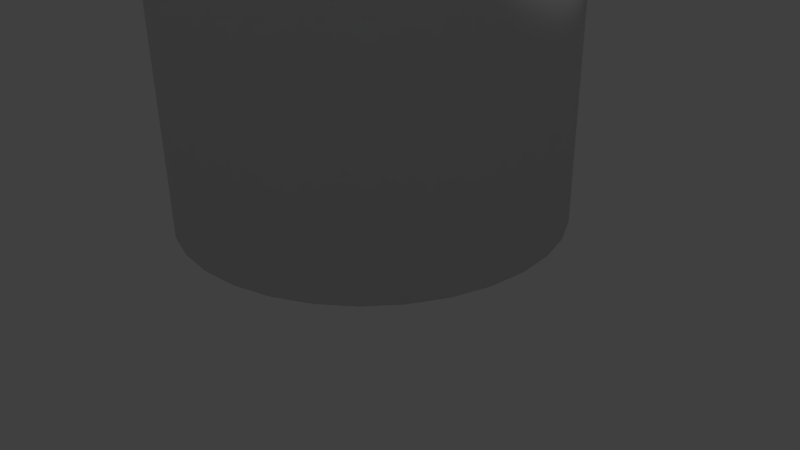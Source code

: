 # Source: tower.blend  (saved by Blender 2.72.0; exported with 4.5.12 LTS)
import bpy
from mathutils import Matrix  # noqa: F401  (used for matrix-valued properties, if any)

bpy.ops.wm.read_factory_settings(use_empty=True)
scene = bpy.context.scene
scene.name = 'Scene'

# ---- collections
col_collection_1 = bpy.data.collections.new('Collection 1'); scene.collection.children.link(col_collection_1)

# ---- world
world_world = bpy.data.worlds.new('World'); scene.world = world_world
world_world.color = (0.05088, 0.05088, 0.05088)
world_world.use_sun_shadow = False
world_world.sun_shadow_jitter_overblur = 0.0
world_world.cycles.sampling_method = 'MANUAL'
world_world.cycles.sample_map_resolution = 256

# ---- cameras
cam_camera = bpy.data.cameras.new('Camera')
cam_camera.clip_end = 100.0
cam_camera.lens = 35.0
cam_camera.sensor_width = 32.0
cam_camera.sensor_height = 18.0
cam_camera.ortho_scale = 7.314
cam_camera.dof.focus_distance = 0.0
cam_camera.dof.aperture_fstop = 128.0

# ---- lights
light_lamp = bpy.data.lights.new('Lamp', 'POINT')
light_lamp.transmission_factor = 0.0
light_lamp.cutoff_distance = 30.0
light_lamp.energy = 100.0
light_lamp.shadow_buffer_clip_start = 1.001
light_lamp.shadow_soft_size = 0.1
light_lamp.shadow_maximum_resolution = 0.006
light_lamp.use_absolute_resolution = True
light_lamp.cycles.use_multiple_importance_sampling = False

# ---- meshes
me_cylinder = bpy.data.meshes.new('Cylinder')
me_cylinder.from_pydata([(0.0, 1.0, -1.0), (0.0, 1.0, 5.819), (0.1951, 0.9808, -1.0), (0.1951, 0.9808, 5.819), (0.3827, 0.9239, -1.0), (0.3827, 0.9239, 5.819), (0.5556, 0.8315, -1.0), (0.5556, 0.8315, 5.819), (0.7071, 0.7071, -1.0), (0.7071, 0.7071, 5.819), (0.8315, 0.5556, -1.0), (0.8315, 0.5556, 5.819), (0.9239, 0.3827, -1.0), (0.9239, 0.3827, 5.819), (0.9808, 0.1951, -1.0), (0.9808, 0.1951, 5.819), (1.0, 7.55e-08, -1.0), (1.0, 7.55e-08, 5.819), (0.9808, -0.1951, -1.0), (0.9808, -0.1951, 5.819), (0.9239, -0.3827, -1.0), (0.9239, -0.3827, 5.819), (0.8315, -0.5556, -1.0), (0.8315, -0.5556, 5.819), (0.7071, -0.7071, -1.0), (0.7071, -0.7071, 5.819), (0.5556, -0.8315, -1.0), (0.5556, -0.8315, 5.819), (0.3827, -0.9239, -1.0), (0.3827, -0.9239, 5.819), (0.1951, -0.9808, -1.0), (0.1951, -0.9808, 5.819), (-3.258e-07, -1.0, -1.0), (-3.258e-07, -1.0, 5.819), (-0.1951, -0.9808, -1.0), (-0.1951, -0.9808, 5.819), (-0.3827, -0.9239, -1.0), (-0.3827, -0.9239, 5.819), (-0.5556, -0.8315, -1.0), (-0.5556, -0.8315, 5.819), (-0.7071, -0.7071, -1.0), (-0.7071, -0.7071, 5.819), (-0.8315, -0.5556, -1.0), (-0.8315, -0.5556, 5.819), (-0.9239, -0.3827, -1.0), (-0.9239, -0.3827, 5.819), (-0.9808, -0.1951, -1.0), (-0.9808, -0.1951, 5.819), (-1.0, 9.656e-07, -1.0), (-1.0, 9.656e-07, 5.819), (-0.9808, 0.1951, -1.0), (-0.9808, 0.1951, 5.819), (-0.9239, 0.3827, -1.0), (-0.9239, 0.3827, 5.819), (-0.8315, 0.5556, -1.0), (-0.8315, 0.5556, 5.819), (-0.7071, 0.7071, -1.0), (-0.7071, 0.7071, 5.819), (-0.5556, 0.8315, -1.0), (-0.5556, 0.8315, 5.819), (-0.3827, 0.9239, -1.0), (-0.3827, 0.9239, 5.819), (-0.1951, 0.9808, -1.0), (-0.1951, 0.9808, 5.819)], [], [(0, 1, 3, 2), (2, 3, 5, 4), (4, 5, 7, 6), (6, 7, 9, 8), (8, 9, 11, 10), (10, 11, 13, 12), (12, 13, 15, 14), (14, 15, 17, 16), (16, 17, 19, 18), (18, 19, 21, 20), (20, 21, 23, 22), (22, 23, 25, 24), (24, 25, 27, 26), (26, 27, 29, 28), (28, 29, 31, 30), (30, 31, 33, 32), (32, 33, 35, 34), (34, 35, 37, 36), (36, 37, 39, 38), (38, 39, 41, 40), (40, 41, 43, 42), (42, 43, 45, 44), (44, 45, 47, 46), (46, 47, 49, 48), (48, 49, 51, 50), (50, 51, 53, 52), (52, 53, 55, 54), (54, 55, 57, 56), (56, 57, 59, 58), (58, 59, 61, 60), (3, 1, 63, 61, 59, 57, 55, 53, 51, 49, 47, 45, 43, 41, 39, 37, 35, 33, 31, 29, 27, 25, 23, 21, 19, 17, 15, 13, 11, 9, 7, 5), (62, 63, 1, 0), (60, 61, 63, 62), (0, 2, 4, 6, 8, 10, 12, 14, 16, 18, 20, 22, 24, 26, 28, 30, 32, 34, 36, 38, 40, 42, 44, 46, 48, 50, 52, 54, 56, 58, 60, 62)])
me_cylinder.polygons.foreach_set('use_smooth', [True] * 34)
me_cylinder.use_remesh_preserve_volume = False
me_cylinder.use_remesh_preserve_attributes = False
me_cylinder.use_mirror_vertex_groups = False
me_cylinder.update()
me_cube_002 = bpy.data.meshes.new('Cube.002')
me_cube_002.from_pydata([(0.01963, -1.0, -1.0), (0.01963, 1.0, -1.0), (1.0, 1.0, -1.0), (1.0, -1.0, -1.0), (0.01963, -1.0, 1.0), (0.01963, 1.0, 1.0), (1.0, 1.0, 1.0), (1.0, -1.0, 1.0)], [], [(4, 5, 1, 0), (5, 6, 2, 1), (6, 7, 3, 2), (7, 4, 0, 3), (0, 1, 2, 3), (7, 6, 5, 4)])
me_cube_002.use_remesh_preserve_volume = False
me_cube_002.use_remesh_preserve_attributes = False
me_cube_002.use_mirror_vertex_groups = False
me_cube_002.update()
me_cube_005 = bpy.data.meshes.new('Cube.005')
me_cube_005.from_pydata([(0.01963, -1.0, -1.0), (0.01963, 1.0, -1.0), (1.0, 1.0, -1.0), (1.0, -1.0, -1.0), (0.01963, -1.0, 1.0), (0.01963, 1.0, 1.0), (1.0, 1.0, 1.0), (1.0, -1.0, 1.0)], [], [(4, 5, 1, 0), (5, 6, 2, 1), (6, 7, 3, 2), (7, 4, 0, 3), (0, 1, 2, 3), (7, 6, 5, 4)])
me_cube_005.use_remesh_preserve_volume = False
me_cube_005.use_remesh_preserve_attributes = False
me_cube_005.use_mirror_vertex_groups = False
me_cube_005.update()
me_cube_006 = bpy.data.meshes.new('Cube.006')
me_cube_006.from_pydata([(0.01963, -1.0, -1.0), (0.01963, 1.0, -1.0), (1.0, 1.0, -1.0), (1.0, -1.0, -1.0), (0.01963, -1.0, 1.0), (0.01963, 1.0, 1.0), (1.0, 1.0, 1.0), (1.0, -1.0, 1.0)], [], [(4, 5, 1, 0), (5, 6, 2, 1), (6, 7, 3, 2), (7, 4, 0, 3), (0, 1, 2, 3), (7, 6, 5, 4)])
me_cube_006.use_remesh_preserve_volume = False
me_cube_006.use_remesh_preserve_attributes = False
me_cube_006.use_mirror_vertex_groups = False
me_cube_006.update()
me_cube_007 = bpy.data.meshes.new('Cube.007')
me_cube_007.from_pydata([(0.01963, -1.0, -1.0), (0.01963, 1.0, -1.0), (1.0, 1.0, -1.0), (1.0, -1.0, -1.0), (0.01963, -1.0, 1.0), (0.01963, 1.0, 1.0), (1.0, 1.0, 1.0), (1.0, -1.0, 1.0)], [], [(4, 5, 1, 0), (5, 6, 2, 1), (6, 7, 3, 2), (7, 4, 0, 3), (0, 1, 2, 3), (7, 6, 5, 4)])
me_cube_007.use_remesh_preserve_volume = False
me_cube_007.use_remesh_preserve_attributes = False
me_cube_007.use_mirror_vertex_groups = False
me_cube_007.update()
me_cube_008 = bpy.data.meshes.new('Cube.008')
me_cube_008.from_pydata([(0.01963, -1.0, -1.0), (0.01963, 1.0, -1.0), (1.0, 1.0, -1.0), (1.0, -1.0, -1.0), (0.01963, -1.0, 1.0), (0.01963, 1.0, 1.0), (1.0, 1.0, 1.0), (1.0, -1.0, 1.0)], [], [(4, 5, 1, 0), (5, 6, 2, 1), (6, 7, 3, 2), (7, 4, 0, 3), (0, 1, 2, 3), (7, 6, 5, 4)])
me_cube_008.use_remesh_preserve_volume = False
me_cube_008.use_remesh_preserve_attributes = False
me_cube_008.use_mirror_vertex_groups = False
me_cube_008.update()
me_cube_009 = bpy.data.meshes.new('Cube.009')
me_cube_009.from_pydata([(0.01963, -1.0, -1.0), (0.01963, 1.0, -1.0), (1.0, 1.0, -1.0), (1.0, -1.0, -1.0), (0.01963, -1.0, 1.0), (0.01963, 1.0, 1.0), (1.0, 1.0, 1.0), (1.0, -1.0, 1.0)], [], [(4, 5, 1, 0), (5, 6, 2, 1), (6, 7, 3, 2), (7, 4, 0, 3), (0, 1, 2, 3), (7, 6, 5, 4)])
me_cube_009.use_remesh_preserve_volume = False
me_cube_009.use_remesh_preserve_attributes = False
me_cube_009.use_mirror_vertex_groups = False
me_cube_009.update()
me_cube_010 = bpy.data.meshes.new('Cube.010')
me_cube_010.from_pydata([(0.01963, -1.0, -1.0), (0.01963, 1.0, -1.0), (1.0, 1.0, -1.0), (1.0, -1.0, -1.0), (0.01963, -1.0, 1.0), (0.01963, 1.0, 1.0), (1.0, 1.0, 1.0), (1.0, -1.0, 1.0)], [], [(4, 5, 1, 0), (5, 6, 2, 1), (6, 7, 3, 2), (7, 4, 0, 3), (0, 1, 2, 3), (7, 6, 5, 4)])
me_cube_010.use_remesh_preserve_volume = False
me_cube_010.use_remesh_preserve_attributes = False
me_cube_010.use_mirror_vertex_groups = False
me_cube_010.update()
me_cube_011 = bpy.data.meshes.new('Cube.011')
me_cube_011.from_pydata([(0.01963, -1.0, -1.0), (0.01963, 1.0, -1.0), (1.0, 1.0, -1.0), (1.0, -1.0, -1.0), (0.01963, -1.0, 1.0), (0.01963, 1.0, 1.0), (1.0, 1.0, 1.0), (1.0, -1.0, 1.0)], [], [(4, 5, 1, 0), (5, 6, 2, 1), (6, 7, 3, 2), (7, 4, 0, 3), (0, 1, 2, 3), (7, 6, 5, 4)])
me_cube_011.use_remesh_preserve_volume = False
me_cube_011.use_remesh_preserve_attributes = False
me_cube_011.use_mirror_vertex_groups = False
me_cube_011.update()
me_cube_012 = bpy.data.meshes.new('Cube.012')
me_cube_012.from_pydata([(0.01963, -1.0, -1.0), (0.01963, 1.0, -1.0), (1.0, 1.0, -1.0), (1.0, -1.0, -1.0), (0.01963, -1.0, 1.0), (0.01963, 1.0, 1.0), (1.0, 1.0, 1.0), (1.0, -1.0, 1.0)], [], [(4, 5, 1, 0), (5, 6, 2, 1), (6, 7, 3, 2), (7, 4, 0, 3), (0, 1, 2, 3), (7, 6, 5, 4)])
me_cube_012.use_remesh_preserve_volume = False
me_cube_012.use_remesh_preserve_attributes = False
me_cube_012.use_mirror_vertex_groups = False
me_cube_012.update()
me_cube_013 = bpy.data.meshes.new('Cube.013')
me_cube_013.from_pydata([(0.01963, -1.0, -1.0), (0.01963, 1.0, -1.0), (1.0, 1.0, -1.0), (1.0, -1.0, -1.0), (0.01963, -1.0, 1.0), (0.01963, 1.0, 1.0), (1.0, 1.0, 1.0), (1.0, -1.0, 1.0)], [], [(4, 5, 1, 0), (5, 6, 2, 1), (6, 7, 3, 2), (7, 4, 0, 3), (0, 1, 2, 3), (7, 6, 5, 4)])
me_cube_013.use_remesh_preserve_volume = False
me_cube_013.use_remesh_preserve_attributes = False
me_cube_013.use_mirror_vertex_groups = False
me_cube_013.update()
me_cube_014 = bpy.data.meshes.new('Cube.014')
me_cube_014.from_pydata([(0.01963, -1.0, -1.0), (0.01963, 1.0, -1.0), (1.0, 1.0, -1.0), (1.0, -1.0, -1.0), (0.01963, -1.0, 1.0), (0.01963, 1.0, 1.0), (1.0, 1.0, 1.0), (1.0, -1.0, 1.0)], [], [(4, 5, 1, 0), (5, 6, 2, 1), (6, 7, 3, 2), (7, 4, 0, 3), (0, 1, 2, 3), (7, 6, 5, 4)])
me_cube_014.use_remesh_preserve_volume = False
me_cube_014.use_remesh_preserve_attributes = False
me_cube_014.use_mirror_vertex_groups = False
me_cube_014.update()
me_cube_015 = bpy.data.meshes.new('Cube.015')
me_cube_015.from_pydata([(0.01963, -1.0, -1.0), (0.01963, 1.0, -1.0), (1.0, 1.0, -1.0), (1.0, -1.0, -1.0), (0.01963, -1.0, 1.0), (0.01963, 1.0, 1.0), (1.0, 1.0, 1.0), (1.0, -1.0, 1.0)], [], [(4, 5, 1, 0), (5, 6, 2, 1), (6, 7, 3, 2), (7, 4, 0, 3), (0, 1, 2, 3), (7, 6, 5, 4)])
me_cube_015.use_remesh_preserve_volume = False
me_cube_015.use_remesh_preserve_attributes = False
me_cube_015.use_mirror_vertex_groups = False
me_cube_015.update()
me_cube_016 = bpy.data.meshes.new('Cube.016')
me_cube_016.from_pydata([(0.01963, -1.0, -1.0), (0.01963, 1.0, -1.0), (1.0, 1.0, -1.0), (1.0, -1.0, -1.0), (0.01963, -1.0, 1.0), (0.01963, 1.0, 1.0), (1.0, 1.0, 1.0), (1.0, -1.0, 1.0)], [], [(4, 5, 1, 0), (5, 6, 2, 1), (6, 7, 3, 2), (7, 4, 0, 3), (0, 1, 2, 3), (7, 6, 5, 4)])
me_cube_016.use_remesh_preserve_volume = False
me_cube_016.use_remesh_preserve_attributes = False
me_cube_016.use_mirror_vertex_groups = False
me_cube_016.update()
me_cube_017 = bpy.data.meshes.new('Cube.017')
me_cube_017.from_pydata([(0.01963, -1.0, -1.0), (0.01963, 1.0, -1.0), (1.0, 1.0, -1.0), (1.0, -1.0, -1.0), (0.01963, -1.0, 1.0), (0.01963, 1.0, 1.0), (1.0, 1.0, 1.0), (1.0, -1.0, 1.0)], [], [(4, 5, 1, 0), (5, 6, 2, 1), (6, 7, 3, 2), (7, 4, 0, 3), (0, 1, 2, 3), (7, 6, 5, 4)])
me_cube_017.use_remesh_preserve_volume = False
me_cube_017.use_remesh_preserve_attributes = False
me_cube_017.use_mirror_vertex_groups = False
me_cube_017.update()
me_cube_018 = bpy.data.meshes.new('Cube.018')
me_cube_018.from_pydata([(0.01963, -1.0, -1.0), (0.01963, 1.0, -1.0), (1.0, 1.0, -1.0), (1.0, -1.0, -1.0), (0.01963, -1.0, 1.0), (0.01963, 1.0, 1.0), (1.0, 1.0, 1.0), (1.0, -1.0, 1.0)], [], [(4, 5, 1, 0), (5, 6, 2, 1), (6, 7, 3, 2), (7, 4, 0, 3), (0, 1, 2, 3), (7, 6, 5, 4)])
me_cube_018.use_remesh_preserve_volume = False
me_cube_018.use_remesh_preserve_attributes = False
me_cube_018.use_mirror_vertex_groups = False
me_cube_018.update()
me_cube_019 = bpy.data.meshes.new('Cube.019')
me_cube_019.from_pydata([(0.01963, -1.0, -1.0), (0.01963, 1.0, -1.0), (1.0, 1.0, -1.0), (1.0, -1.0, -1.0), (0.01963, -1.0, 1.0), (0.01963, 1.0, 1.0), (1.0, 1.0, 1.0), (1.0, -1.0, 1.0)], [], [(4, 5, 1, 0), (5, 6, 2, 1), (6, 7, 3, 2), (7, 4, 0, 3), (0, 1, 2, 3), (7, 6, 5, 4)])
me_cube_019.use_remesh_preserve_volume = False
me_cube_019.use_remesh_preserve_attributes = False
me_cube_019.use_mirror_vertex_groups = False
me_cube_019.update()
me_cube_020 = bpy.data.meshes.new('Cube.020')
me_cube_020.from_pydata([(0.01963, -1.0, -1.0), (0.01963, 1.0, -1.0), (1.0, 1.0, -1.0), (1.0, -1.0, -1.0), (0.01963, -1.0, 1.0), (0.01963, 1.0, 1.0), (1.0, 1.0, 1.0), (1.0, -1.0, 1.0)], [], [(4, 5, 1, 0), (5, 6, 2, 1), (6, 7, 3, 2), (7, 4, 0, 3), (0, 1, 2, 3), (7, 6, 5, 4)])
me_cube_020.use_remesh_preserve_volume = False
me_cube_020.use_remesh_preserve_attributes = False
me_cube_020.use_mirror_vertex_groups = False
me_cube_020.update()

# ---- objects
ob_cylinder = bpy.data.objects.new('Cylinder', me_cylinder)
ob_lamp = bpy.data.objects.new('Lamp', light_lamp)
ob_camera = bpy.data.objects.new('Camera', cam_camera)
ob_cube_001 = bpy.data.objects.new('Cube.001', me_cube_002)
ob_cube_004 = bpy.data.objects.new('Cube.004', me_cube_005)
ob_cube_005 = bpy.data.objects.new('Cube.005', me_cube_006)
ob_cube_006 = bpy.data.objects.new('Cube.006', me_cube_007)
ob_cube_000 = bpy.data.objects.new('Cube.000', me_cube_008)
ob_cube_002 = bpy.data.objects.new('Cube.002', me_cube_009)
ob_cube_003 = bpy.data.objects.new('Cube.003', me_cube_010)
ob_cube_007 = bpy.data.objects.new('Cube.007', me_cube_011)
ob_cube_008 = bpy.data.objects.new('Cube.008', me_cube_012)
ob_cube_009 = bpy.data.objects.new('Cube.009', me_cube_013)
ob_cube_010 = bpy.data.objects.new('Cube.010', me_cube_014)
ob_cube_011 = bpy.data.objects.new('Cube.011', me_cube_015)
ob_cube_012 = bpy.data.objects.new('Cube.012', me_cube_016)
ob_cube_013 = bpy.data.objects.new('Cube.013', me_cube_017)
ob_cube_014 = bpy.data.objects.new('Cube.014', me_cube_018)
ob_cube_015 = bpy.data.objects.new('Cube.015', me_cube_019)
ob_cube_016 = bpy.data.objects.new('Cube.016', me_cube_020)

# ---- transforms, parenting, visibility, modifiers, constraints
ob_cylinder.location = (0.0, 0.0, 3.126)
ob_cylinder.scale = (2.419, 2.419, 2.419)
ob_cylinder.lineart.crease_threshold = 0.0
ob_lamp.location = (4.076, 1.005, 5.904)
ob_lamp.rotation_euler = (0.6503, 0.05522, 1.866)
ob_lamp.lock_rotations_4d = False
ob_lamp.empty_display_type = 'ARROWS'
ob_lamp.color = (0.0, 0.0, 0.0, 0.0)
ob_lamp.lineart.crease_threshold = 0.0
ob_camera.location = (7.481, -6.508, 5.344)
ob_camera.rotation_euler = (1.109, 0.01082, 0.8149)
ob_camera.lock_rotations_4d = False
ob_camera.empty_display_type = 'ARROWS'
ob_camera.color = (0.0, 0.0, 0.0, 0.0)
ob_camera.display_type = 'WIRE'
ob_camera.lineart.crease_threshold = 0.0
ob_cube_001.location = (1.999, 0.0, 17.2)
ob_cube_001.scale = (0.3696, 0.4712, 0.3696)
ob_cube_001.hide_viewport = True
ob_cube_001.lineart.crease_threshold = 0.0
ob_cube_004.location = (0.0, -2.377, 17.2)
ob_cube_004.rotation_euler = (0.0, -0.0, 1.571)
ob_cube_004.scale = (0.3696, 0.3, 0.3696)
ob_cube_004.lineart.crease_threshold = 0.0
ob_cube_005.location = (0.9043, -2.196, 17.2)
ob_cube_005.rotation_euler = (0.0, -0.0, 1.949)
ob_cube_005.scale = (0.3696, 0.3, 0.37)
ob_cube_005.lineart.crease_threshold = 0.0
ob_cube_006.location = (1.675, -1.685, 17.2)
ob_cube_006.rotation_euler = (0.0, -0.0, 2.352)
ob_cube_006.scale = (0.3696, 0.3, 0.3696)
ob_cube_006.lineart.crease_threshold = 0.0
ob_cube_000.location = (2.208, -0.9164, 17.2)
ob_cube_000.rotation_euler = (0.0, -0.0, 2.756)
ob_cube_000.scale = (0.3696, 0.3, 0.3696)
ob_cube_000.lineart.crease_threshold = 0.0
ob_cube_002.location = (0.9276, 2.193, 17.2)
ob_cube_002.rotation_euler = (0.0, -0.0, 4.326)
ob_cube_002.scale = (0.3696, 0.3, 0.3696)
ob_cube_002.lineart.crease_threshold = 0.0
ob_cube_003.location = (2.388, -0.01493, 17.2)
ob_cube_003.rotation_euler = (0.0, -0.0, 3.142)
ob_cube_003.scale = (0.3696, 0.3, 0.3696)
ob_cube_003.lineart.crease_threshold = 0.0
ob_cube_007.location = (2.207, 0.8893, 17.2)
ob_cube_007.rotation_euler = (0.0, -0.0, 3.52)
ob_cube_007.scale = (0.3696, 0.3, 0.37)
ob_cube_007.lineart.crease_threshold = 0.0
ob_cube_008.location = (1.696, 1.66, 17.2)
ob_cube_008.rotation_euler = (0.0, -0.0, 3.923)
ob_cube_008.scale = (0.3696, 0.3, 0.3696)
ob_cube_008.lineart.crease_threshold = 0.0
ob_cube_009.location = (-2.206, 0.9168, 17.2)
ob_cube_009.rotation_euler = (0.0, -0.0, 5.897)
ob_cube_009.scale = (0.3696, 0.3, 0.3696)
ob_cube_009.lineart.crease_threshold = 0.0
ob_cube_010.location = (-0.9261, -2.192, 17.2)
ob_cube_010.rotation_euler = (0.0, 0.0, 7.468)
ob_cube_010.scale = (0.3696, 0.3, 0.3696)
ob_cube_010.lineart.crease_threshold = 0.0
ob_cube_011.location = (-2.387, 0.01528, 17.2)
ob_cube_011.rotation_euler = (0.0, -0.0, 6.283)
ob_cube_011.scale = (0.3696, 0.3, 0.3696)
ob_cube_011.lineart.crease_threshold = 0.0
ob_cube_012.location = (0.001569, 2.378, 17.2)
ob_cube_012.rotation_euler = (0.0, -0.0, 4.712)
ob_cube_012.scale = (0.3696, 0.3, 0.3696)
ob_cube_012.lineart.crease_threshold = 0.0
ob_cube_013.location = (-0.9027, 2.196, 17.2)
ob_cube_013.rotation_euler = (0.0, -0.0, 5.091)
ob_cube_013.scale = (0.3696, 0.3, 0.37)
ob_cube_013.lineart.crease_threshold = 0.0
ob_cube_014.location = (-1.673, 1.685, 17.2)
ob_cube_014.rotation_euler = (0.0, -0.0, 5.494)
ob_cube_014.scale = (0.3696, 0.3, 0.3696)
ob_cube_014.lineart.crease_threshold = 0.0
ob_cube_015.location = (-2.205, -0.889, 17.2)
ob_cube_015.rotation_euler = (0.0, 0.0, 6.661)
ob_cube_015.scale = (0.3696, 0.3, 0.37)
ob_cube_015.lineart.crease_threshold = 0.0
ob_cube_016.location = (-1.695, -1.659, 17.2)
ob_cube_016.rotation_euler = (0.0, 0.0, 7.065)
ob_cube_016.scale = (0.3696, 0.3, 0.3696)
ob_cube_016.lineart.crease_threshold = 0.0

# ---- collection membership
col_collection_1.objects.link(ob_cylinder)
col_collection_1.objects.link(ob_lamp)
col_collection_1.objects.link(ob_camera)
col_collection_1.objects.link(ob_cube_001)
col_collection_1.objects.link(ob_cube_004)
col_collection_1.objects.link(ob_cube_005)
col_collection_1.objects.link(ob_cube_006)
col_collection_1.objects.link(ob_cube_000)
col_collection_1.objects.link(ob_cube_002)
col_collection_1.objects.link(ob_cube_003)
col_collection_1.objects.link(ob_cube_007)
col_collection_1.objects.link(ob_cube_008)
col_collection_1.objects.link(ob_cube_009)
col_collection_1.objects.link(ob_cube_010)
col_collection_1.objects.link(ob_cube_011)
col_collection_1.objects.link(ob_cube_012)
col_collection_1.objects.link(ob_cube_013)
col_collection_1.objects.link(ob_cube_014)
col_collection_1.objects.link(ob_cube_015)
col_collection_1.objects.link(ob_cube_016)

# ---- scene / render settings (as saved in the file)
scene.camera = ob_camera
scene.frame_start = 1; scene.frame_end = 250; scene.frame_set(1)
scene.render.engine = 'BLENDER_EEVEE_NEXT'
scene.render.resolution_percentage = 50
scene.render.dither_intensity = 0.0
scene.cycles.use_denoising = False
scene.cycles.samples = 10
scene.cycles.sampling_pattern = 'TABULATED_SOBOL'
scene.cycles.light_sampling_threshold = 0.0
scene.cycles.use_adaptive_sampling = False
scene.cycles.use_light_tree = False
scene.cycles.blur_glossy = 0.0
scene.cycles.pixel_filter_type = 'GAUSSIAN'
scene.cycles.sample_clamp_indirect = 0.0
scene.view_settings.view_transform = 'Standard'
bpy.context.view_layer.update()
